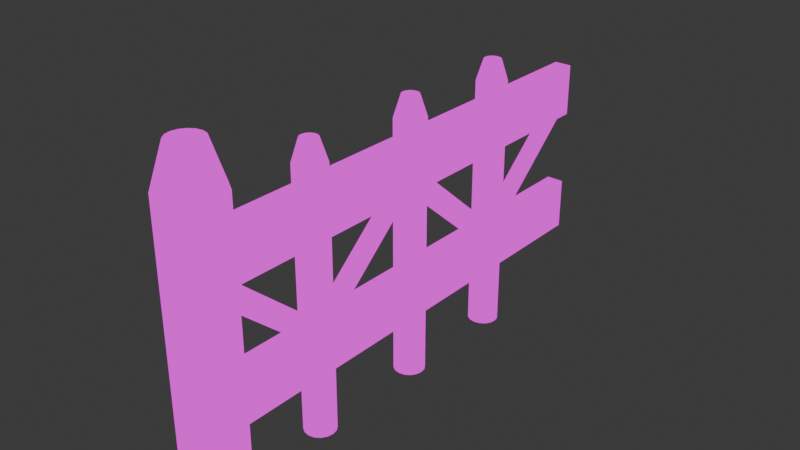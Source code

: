 # Source: Valla.blend  (saved by Blender 4.4.32; exported with 4.5.12 LTS)
import bpy
from mathutils import Matrix  # noqa: F401  (used for matrix-valued properties, if any)

bpy.ops.wm.read_factory_settings(use_empty=True)
scene = bpy.context.scene
scene.name = 'Scene'

# ---- collections
col_collection = bpy.data.collections.new('Collection'); scene.collection.children.link(col_collection)

# ---- images (referenced by path relative to the original .blend; pixels are not part of the script)
import os
ASSET_DIR = os.environ.get("B2B_ASSET_DIR", "")  # directory of the original .blend (textures are referenced by path, not embedded)
HERE = os.path.dirname(os.path.abspath(__file__))  # packed textures are extracted next to this script under _unpacked/

def load_image(name, relpath, width, height, colorspace="sRGB"):
    """Load a texture the original file referenced (path relative to the .blend, or extracted next to this script)."""
    p = next((c for c in (os.path.join(HERE, relpath), os.path.join(ASSET_DIR, relpath)) if relpath and os.path.exists(c)), "")
    if p:
        img = bpy.data.images.load(p, check_existing=True)
        img.name = name
    else:  # same state as the original file: an image datablock whose file is absent (Cycles renders it pink)
        img = bpy.data.images.new(name, width, height)
        img.source = "FILE"
        img.filepath = "//" + (relpath or name)
    img.colorspace_settings.name = colorspace
    return img
img_untitled = load_image('Untitled', 'TexturaVallapng.png', 1024, 1024, 'sRGB')

# ---- materials (node trees are filled in below, after node groups)
mat_material = bpy.data.materials.new('Material')

# ---- node groups
ng_smooth_by_angle = bpy.data.node_groups.new('Smooth by Angle', 'GeometryNodeTree')
_s = ng_smooth_by_angle.interface.new_socket(name='Mesh', in_out='OUTPUT', socket_type='NodeSocketGeometry')
_s = ng_smooth_by_angle.interface.new_socket(name='Mesh', in_out='INPUT', socket_type='NodeSocketGeometry')
_s = ng_smooth_by_angle.interface.new_socket(name='Angle', in_out='INPUT', socket_type='NodeSocketFloat')
_s.subtype = 'ANGLE'
_s.default_value = 0.5236
_s.min_value = 0.0
_s.max_value = 3.142
_s.description = 'Maximum face angle for smooth edges'
_s = ng_smooth_by_angle.interface.new_socket(name='Ignore Sharpness', in_out='INPUT', socket_type='NodeSocketBool')
_s.force_non_field = True
ng_smooth_by_angle.description = 'Set the sharpness of mesh edges based on the angle between the neighboring faces'
ng_smooth_by_angle.is_modifier = True
_N = ng_smooth_by_angle.nodes; _L = ng_smooth_by_angle.links
n0 = _N.new('GeometryNodeSetShadeSmooth'); n0.name = 'Set Shade Smooth'; n0.location = (120, -80)
n0.domain = 'EDGE'
n1 = _N.new('GeometryNodeSetShadeSmooth'); n1.name = 'Set Shade Smooth.001'; n1.location = (300, -80)
n2 = _N.new('NodeGroupOutput'); n2.name = 'Group Output'; n2.location = (480, -80)
n3 = _N.new('GeometryNodeInputMeshEdgeAngle'); n3.name = 'Edge Angle'; n3.location = (-440, -240)
n4 = _N.new('NodeGroupInput'); n4.name = 'Group Input'; n4.location = (-80, -80)
n5 = _N.new('GeometryNodeInputEdgeSmooth'); n5.name = 'Is Edge Smooth'; n5.location = (-260, -120)
n6 = _N.new('GeometryNodeInputShadeSmooth'); n6.name = 'Is Shade Smooth'; n6.location = (-440, -397)
n7 = _N.new('FunctionNodeCompare'); n7.name = 'Compare'; n7.location = (-260, -260)
n7.operation = 'LESS_EQUAL'
n7.inputs[6].default_value = (0.0, 0.0, 0.0, 0.0)
n7.inputs[7].default_value = (0.0, 0.0, 0.0, 0.0)
n8 = _N.new('FunctionNodeBooleanMath'); n8.name = 'Boolean Math.001'; n8.location = (-80, -260)
n9 = _N.new('NodeGroupInput'); n9.name = 'Group Input.001'; n9.location = (-440, -329)
n10 = _N.new('NodeGroupInput'); n10.name = 'Group Input.002'; n10.location = (-259, -189)
n11 = _N.new('FunctionNodeBooleanMath'); n11.name = 'Boolean Math'; n11.location = (-80, -149)
n11.operation = 'OR'
n12 = _N.new('FunctionNodeBooleanMath'); n12.name = 'Boolean Math.002'; n12.location = (-260, -380)
n12.operation = 'OR'
n13 = _N.new('NodeGroupInput'); n13.name = 'Group Input.003'; n13.location = (-440, -460)
_L.new(n3.outputs[0], n7.inputs[0])
_L.new(n1.outputs[0], n2.inputs[0])
_L.new(n9.outputs[1], n7.inputs[1])
_L.new(n7.outputs[0], n8.inputs[0])
_L.new(n4.outputs[0], n0.inputs[0])
_L.new(n0.outputs[0], n1.inputs[0])
_L.new(n8.outputs[0], n0.inputs[2])
_L.new(n10.outputs[2], n11.inputs[1])
_L.new(n5.outputs[0], n11.inputs[0])
_L.new(n11.outputs[0], n0.inputs[1])
_L.new(n13.outputs[2], n12.inputs[1])
_L.new(n6.outputs[0], n12.inputs[0])
_L.new(n12.outputs[0], n8.inputs[1])
n2.is_active_output = True

# ---- material node trees
mat_material.use_nodes = True; mat_material.node_tree.nodes.clear()
_N = mat_material.node_tree.nodes; _L = mat_material.node_tree.links
n0 = _N.new('ShaderNodeOutputMaterial'); n0.name = 'Material Output'; n0.location = (300, 300)
n1 = _N.new('ShaderNodeTexImage'); n1.name = 'Image Texture'; n1.location = (-106, 282)
n1.image = img_untitled
_L.new(n1.outputs[0], n0.inputs[0])
n0.is_active_output = True

# ---- world
world_world = bpy.data.worlds.new('World'); scene.world = world_world
world_world.use_nodes = True; world_world.node_tree.nodes.clear()
_N = world_world.node_tree.nodes; _L = world_world.node_tree.links
n0 = _N.new('ShaderNodeOutputWorld'); n0.name = 'World Output'; n0.location = (300, 300)
n1 = _N.new('ShaderNodeBackground'); n1.name = 'Background'; n1.location = (10, 300)
n1.inputs[0].default_value = (0.05088, 0.05088, 0.05088, 1.0)
_L.new(n1.outputs[0], n0.inputs[0])
n0.is_active_output = True
world_world.color = (0.05088, 0.05088, 0.05088)
world_world.sun_shadow_jitter_overblur = 0.0

# ---- meshes
me_cylinder = bpy.data.meshes.new('Cylinder')
me_cylinder.from_pydata([(-1.352e-08, -0.4636, -0.9289), (-1.352e-08, -0.4636, 0.4561), (0.05571, -0.4747, -0.9289), (0.05571, -0.4747, 0.4561), (0.1029, -0.5063, -0.9289), (0.1029, -0.5063, 0.4561), (0.1345, -0.5535, -0.9289), (0.1345, -0.5535, 0.4561), (0.1456, -0.6092, -0.9289), (0.1456, -0.6092, 0.4561), (0.1345, -0.6649, -0.9289), (0.1345, -0.6649, 0.4561), (0.1029, -0.7121, -0.9289), (0.1029, -0.7121, 0.4561), (0.05571, -0.7437, -0.9289), (0.05571, -0.7437, 0.4561), (-1.352e-08, -0.7548, -0.9289), (-1.352e-08, -0.7548, 0.4561), (-0.05571, -0.7437, -0.9289), (-0.05571, -0.7437, 0.4561), (-0.1029, -0.7121, -0.9289), (-0.1029, -0.7121, 0.4561), (-0.1345, -0.6649, -0.9289), (-0.1345, -0.6649, 0.4561), (-0.1456, -0.6092, -0.9289), (-0.1456, -0.6092, 0.4561), (-0.1345, -0.5535, -0.9289), (-0.1345, -0.5535, 0.4561), (-0.1029, -0.5063, -0.9289), (-0.1029, -0.5063, 0.4561), (-0.05571, -0.4747, -0.9289), (-0.05571, -0.4747, 0.4561), (-8.679e-09, -0.5284, 0.6629), (0.03091, -0.5346, 0.6629), (0.05712, -0.5521, 0.6629), (0.07463, -0.5783, 0.6629), (0.08077, -0.6092, 0.6629), (0.07463, -0.6401, 0.6629), (0.05712, -0.6663, 0.6629), (0.03091, -0.6838, 0.6629), (-8.679e-09, -0.69, 0.6629), (-0.03091, -0.6838, 0.6629), (-0.05712, -0.6663, 0.6629), (-0.07463, -0.6401, 0.6629), (-0.08077, -0.6092, 0.6629), (-0.07463, -0.5783, 0.6629), (-0.05712, -0.5521, 0.6629), (-0.03091, -0.5346, 0.6629), (-8.419e-09, 0.0692, -0.9289), (-8.419e-09, 0.0692, 0.3623), (0.02939, 0.06335, -0.9289), (0.02939, 0.06335, 0.3623), (0.0543, 0.04671, -0.9289), (0.0543, 0.04671, 0.3623), (0.07095, 0.02179, -0.9289), (0.07095, 0.02179, 0.3623), (0.07679, -0.007596, -0.9289), (0.07679, -0.007596, 0.3623), (0.07095, -0.03698, -0.9289), (0.07095, -0.03698, 0.3623), (0.0543, -0.0619, -0.9289), (0.0543, -0.0619, 0.3623), (0.02939, -0.07854, -0.9289), (0.02939, -0.07854, 0.3623), (-8.419e-09, -0.08439, -0.9289), (-8.419e-09, -0.08439, 0.3623), (-0.02939, -0.07854, -0.9289), (-0.02939, -0.07854, 0.3623), (-0.0543, -0.0619, -0.9289), (-0.0543, -0.0619, 0.3623), (-0.07095, -0.03698, -0.9289), (-0.07095, -0.03698, 0.3623), (-0.07679, -0.007596, -0.9289), (-0.07679, -0.007596, 0.3623), (-0.07095, 0.02179, -0.9289), (-0.07095, 0.02179, 0.3623), (-0.0543, 0.04671, -0.9289), (-0.0543, 0.04671, 0.3623), (-0.02939, 0.06335, -0.9289), (-0.02939, 0.06335, 0.3623), (-5.868e-09, 0.03501, 0.4714), (0.01631, 0.03177, 0.4714), (0.03013, 0.02253, 0.4714), (0.03937, 0.00871, 0.4714), (0.04261, -0.007596, 0.4714), (0.03937, -0.0239, 0.4714), (0.03013, -0.03773, 0.4714), (0.01631, -0.04696, 0.4714), (-5.868e-09, -0.05021, 0.4714), (-0.01631, -0.04696, 0.4714), (-0.03013, -0.03773, 0.4714), (-0.03937, -0.0239, 0.4714), (-0.04261, -0.007596, 0.4714), (-0.03937, 0.00871, 0.4714), (-0.03013, 0.02253, 0.4714), (-0.01631, 0.03177, 0.4714), (-8.419e-09, 0.6936, -0.9289), (-8.419e-09, 0.6936, 0.3623), (0.02939, 0.6877, -0.9289), (0.02939, 0.6877, 0.3623), (0.0543, 0.6711, -0.9289), (0.0543, 0.6711, 0.3623), (0.07095, 0.6462, -0.9289), (0.07095, 0.6462, 0.3623), (0.07679, 0.6168, -0.9289), (0.07679, 0.6168, 0.3623), (0.07095, 0.5874, -0.9289), (0.07095, 0.5874, 0.3623), (0.0543, 0.5625, -0.9289), (0.0543, 0.5625, 0.3623), (0.02939, 0.5458, -0.9289), (0.02939, 0.5458, 0.3623), (-8.419e-09, 0.54, -0.9289), (-8.419e-09, 0.54, 0.3623), (-0.02939, 0.5458, -0.9289), (-0.02939, 0.5458, 0.3623), (-0.0543, 0.5625, -0.9289), (-0.0543, 0.5625, 0.3623), (-0.07095, 0.5874, -0.9289), (-0.07095, 0.5874, 0.3623), (-0.07679, 0.6168, -0.9289), (-0.07679, 0.6168, 0.3623), (-0.07095, 0.6462, -0.9289), (-0.07095, 0.6462, 0.3623), (-0.0543, 0.6711, -0.9289), (-0.0543, 0.6711, 0.3623), (-0.02939, 0.6877, -0.9289), (-0.02939, 0.6877, 0.3623), (-5.868e-09, 0.6594, 0.4714), (0.01631, 0.6562, 0.4714), (0.03013, 0.6469, 0.4714), (0.03937, 0.6331, 0.4714), (0.04261, 0.6168, 0.4714), (0.03937, 0.6005, 0.4714), (0.03013, 0.5867, 0.4714), (0.01631, 0.5774, 0.4714), (-5.868e-09, 0.5742, 0.4714), (-0.01631, 0.5774, 0.4714), (-0.03013, 0.5867, 0.4714), (-0.03937, 0.6005, 0.4714), (-0.04261, 0.6168, 0.4714), (-0.03937, 0.6331, 0.4714), (-0.03013, 0.6469, 0.4714), (-0.01631, 0.6562, 0.4714), (-8.419e-09, 1.296, -0.9289), (-8.419e-09, 1.296, 0.3623), (0.02939, 1.291, -0.9289), (0.02939, 1.291, 0.3623), (0.0543, 1.274, -0.9289), (0.0543, 1.274, 0.3623), (0.07095, 1.249, -0.9289), (0.07095, 1.249, 0.3623), (0.07679, 1.22, -0.9289), (0.07679, 1.22, 0.3623), (0.07095, 1.19, -0.9289), (0.07095, 1.19, 0.3623), (0.0543, 1.165, -0.9289), (0.0543, 1.165, 0.3623), (0.02939, 1.149, -0.9289), (0.02939, 1.149, 0.3623), (-8.419e-09, 1.143, -0.9289), (-8.419e-09, 1.143, 0.3623), (-0.02939, 1.149, -0.9289), (-0.02939, 1.149, 0.3623), (-0.0543, 1.165, -0.9289), (-0.0543, 1.165, 0.3623), (-0.07095, 1.19, -0.9289), (-0.07095, 1.19, 0.3623), (-0.07679, 1.22, -0.9289), (-0.07679, 1.22, 0.3623), (-0.07095, 1.249, -0.9289), (-0.07095, 1.249, 0.3623), (-0.0543, 1.274, -0.9289), (-0.0543, 1.274, 0.3623), (-0.02939, 1.291, -0.9289), (-0.02939, 1.291, 0.3623), (-5.868e-09, 1.262, 0.4714), (0.01631, 1.259, 0.4714), (0.03013, 1.25, 0.4714), (0.03937, 1.236, 0.4714), (0.04261, 1.22, 0.4714), (0.03937, 1.203, 0.4714), (0.03013, 1.189, 0.4714), (0.01631, 1.18, 0.4714), (-5.868e-09, 1.177, 0.4714), (-0.01631, 1.18, 0.4714), (-0.03013, 1.189, 0.4714), (-0.03937, 1.203, 0.4714), (-0.04261, 1.22, 0.4714), (-0.03937, 1.236, 0.4714), (-0.03013, 1.25, 0.4714), (-0.01631, 1.259, 0.4714), (-0.0438, -0.5997, -0.6294), (-0.0438, -0.5997, -0.3656), (-0.0438, 1.848, -0.6294), (-0.0438, 1.848, -0.3656), (0.0438, -0.5997, -0.6294), (0.0438, -0.5997, -0.3656), (0.0438, 1.848, -0.6294), (0.0438, 1.848, -0.3656), (-0.0438, -0.5997, 0.01783), (-0.0438, -0.5997, 0.2815), (-0.0438, 1.848, 0.01783), (-0.0438, 1.848, 0.2815), (0.0438, -0.5997, 0.01783), (0.0438, -0.5997, 0.2815), (0.0438, 1.848, 0.01783), (0.0438, 1.848, 0.2815), (-0.01774, -0.613, 0.0218), (-0.01774, -0.5428, 0.1023), (-0.01774, -0.06332, -0.4576), (-0.01774, 0.006874, -0.3771), (0.01774, -0.613, 0.0218), (0.01774, -0.5428, 0.1023), (0.01774, -0.06332, -0.4576), (0.01774, 0.006874, -0.3771), (0.01774, 0.6028, 0.02722), (0.01774, 0.5326, 0.1077), (0.01774, 0.05316, -0.4522), (0.01774, -0.01703, -0.3717), (-0.01774, 0.6028, 0.02722), (-0.01774, 0.5326, 0.1077), (-0.01774, 0.05316, -0.4522), (-0.01774, -0.01703, -0.3717), (-0.01774, 0.5952, 0.0218), (-0.01774, 0.6654, 0.1023), (-0.01774, 1.145, -0.4576), (-0.01774, 1.215, -0.3771), (0.01774, 0.5952, 0.0218), (0.01774, 0.6654, 0.1023), (0.01774, 1.145, -0.4576), (0.01774, 1.215, -0.3771), (0.01774, 1.83, 0.02722), (0.01774, 1.76, 0.1077), (0.01774, 1.28, -0.4522), (0.01774, 1.21, -0.3717), (-0.01774, 1.83, 0.02722), (-0.01774, 1.76, 0.1077), (-0.01774, 1.28, -0.4522), (-0.01774, 1.21, -0.3717)], [], [(0, 1, 3, 2), (2, 3, 5, 4), (4, 5, 7, 6), (6, 7, 9, 8), (8, 9, 11, 10), (10, 11, 13, 12), (12, 13, 15, 14), (14, 15, 17, 16), (16, 17, 19, 18), (18, 19, 21, 20), (20, 21, 23, 22), (22, 23, 25, 24), (24, 25, 27, 26), (26, 27, 29, 28), (3, 1, 32, 33), (28, 29, 31, 30), (30, 31, 1, 0), (0, 2, 4, 6, 8, 10, 12, 14, 16, 18, 20, 22, 24, 26, 28, 30), (33, 32, 47, 46, 45, 44, 43, 42, 41, 40, 39, 38, 37, 36, 35, 34), (27, 25, 44, 45), (13, 11, 37, 38), (23, 21, 42, 43), (1, 31, 47, 32), (9, 7, 35, 36), (19, 17, 40, 41), (29, 27, 45, 46), (5, 3, 33, 34), (15, 13, 38, 39), (25, 23, 43, 44), (11, 9, 36, 37), (21, 19, 41, 42), (31, 29, 46, 47), (7, 5, 34, 35), (17, 15, 39, 40), (48, 49, 51, 50), (50, 51, 53, 52), (52, 53, 55, 54), (54, 55, 57, 56), (56, 57, 59, 58), (58, 59, 61, 60), (60, 61, 63, 62), (62, 63, 65, 64), (64, 65, 67, 66), (66, 67, 69, 68), (68, 69, 71, 70), (70, 71, 73, 72), (72, 73, 75, 74), (74, 75, 77, 76), (51, 49, 80, 81), (76, 77, 79, 78), (78, 79, 49, 48), (48, 50, 52, 54, 56, 58, 60, 62, 64, 66, 68, 70, 72, 74, 76, 78), (81, 80, 95, 94, 93, 92, 91, 90, 89, 88, 87, 86, 85, 84, 83, 82), (75, 73, 92, 93), (61, 59, 85, 86), (71, 69, 90, 91), (49, 79, 95, 80), (57, 55, 83, 84), (67, 65, 88, 89), (77, 75, 93, 94), (53, 51, 81, 82), (63, 61, 86, 87), (73, 71, 91, 92), (59, 57, 84, 85), (69, 67, 89, 90), (79, 77, 94, 95), (55, 53, 82, 83), (65, 63, 87, 88), (96, 97, 99, 98), (98, 99, 101, 100), (100, 101, 103, 102), (102, 103, 105, 104), (104, 105, 107, 106), (106, 107, 109, 108), (108, 109, 111, 110), (110, 111, 113, 112), (112, 113, 115, 114), (114, 115, 117, 116), (116, 117, 119, 118), (118, 119, 121, 120), (120, 121, 123, 122), (122, 123, 125, 124), (99, 97, 128, 129), (124, 125, 127, 126), (126, 127, 97, 96), (96, 98, 100, 102, 104, 106, 108, 110, 112, 114, 116, 118, 120, 122, 124, 126), (129, 128, 143, 142, 141, 140, 139, 138, 137, 136, 135, 134, 133, 132, 131, 130), (123, 121, 140, 141), (109, 107, 133, 134), (119, 117, 138, 139), (97, 127, 143, 128), (105, 103, 131, 132), (115, 113, 136, 137), (125, 123, 141, 142), (101, 99, 129, 130), (111, 109, 134, 135), (121, 119, 139, 140), (107, 105, 132, 133), (117, 115, 137, 138), (127, 125, 142, 143), (103, 101, 130, 131), (113, 111, 135, 136), (144, 145, 147, 146), (146, 147, 149, 148), (148, 149, 151, 150), (150, 151, 153, 152), (152, 153, 155, 154), (154, 155, 157, 156), (156, 157, 159, 158), (158, 159, 161, 160), (160, 161, 163, 162), (162, 163, 165, 164), (164, 165, 167, 166), (166, 167, 169, 168), (168, 169, 171, 170), (170, 171, 173, 172), (147, 145, 176, 177), (172, 173, 175, 174), (174, 175, 145, 144), (144, 146, 148, 150, 152, 154, 156, 158, 160, 162, 164, 166, 168, 170, 172, 174), (177, 176, 191, 190, 189, 188, 187, 186, 185, 184, 183, 182, 181, 180, 179, 178), (171, 169, 188, 189), (157, 155, 181, 182), (167, 165, 186, 187), (145, 175, 191, 176), (153, 151, 179, 180), (163, 161, 184, 185), (173, 171, 189, 190), (149, 147, 177, 178), (159, 157, 182, 183), (169, 167, 187, 188), (155, 153, 180, 181), (165, 163, 185, 186), (175, 173, 190, 191), (151, 149, 178, 179), (161, 159, 183, 184), (192, 193, 195, 194), (194, 195, 199, 198), (198, 199, 197, 196), (196, 197, 193, 192), (194, 198, 196, 192), (199, 195, 193, 197), (200, 201, 203, 202), (202, 203, 207, 206), (206, 207, 205, 204), (204, 205, 201, 200), (202, 206, 204, 200), (207, 203, 201, 205), (208, 209, 211, 210), (210, 211, 215, 214), (214, 215, 213, 212), (212, 213, 209, 208), (210, 214, 212, 208), (215, 211, 209, 213), (216, 217, 219, 218), (218, 219, 223, 222), (222, 223, 221, 220), (220, 221, 217, 216), (218, 222, 220, 216), (223, 219, 217, 221), (224, 225, 227, 226), (226, 227, 231, 230), (230, 231, 229, 228), (228, 229, 225, 224), (226, 230, 228, 224), (231, 227, 225, 229), (232, 233, 235, 234), (234, 235, 239, 238), (238, 239, 237, 236), (236, 237, 233, 232), (234, 238, 236, 232), (239, 235, 233, 237)])
me_cylinder.polygons.foreach_set('use_smooth', [1, 1, 1, 1, 1, 1, 1, 1, 1, 1, 1, 1, 1, 1, 1, 1, 1, 1, 1, 1, 1, 1, 1, 1, 1, 1, 1, 1, 1, 1, 1, 1, 1, 1, 1, 1, 1, 1, 1, 1, 1, 1, 1, 1, 1, 1, 1, 1, 1, 1, 1, 1, 1, 1, 1, 1, 1, 1, 1, 1, 1, 1, 1, 1, 1, 1, 1, 1, 1, 1, 1, 1, 1, 1, 1, 1, 1, 1, 1, 1, 1, 1, 1, 1, 1, 1, 1, 1, 1, 1, 1, 1, 1, 1, 1, 1, 1, 1, 1, 1, 1, 1, 1, 1, 1, 1, 1, 1, 1, 1, 1, 1, 1, 1, 1, 1, 1, 1, 1, 1, 1, 1, 1, 1, 1, 1, 1, 1, 1, 1, 1, 1, 1, 1, 1, 1, 0, 0, 0, 0, 0, 0, 0, 0, 0, 0, 0, 0, 0, 0, 0, 0, 0, 0, 0, 0, 0, 0, 0, 0, 0, 0, 0, 0, 0, 0, 0, 0, 0, 0, 0, 0])
_uv = me_cylinder.uv_layers.new(name='UVMap')
_uv.uv.foreach_set('vector', [0.6261, 0.495, 0.6261, 0.0722, 0.6432, 0.07174, 0.6432, 0.4946, 0.6432, 0.4946, 0.6432, 0.07174, 0.6578, 0.07044, 0.6578, 0.4933, 0.3717, 0.4944, 0.3717, 0.07028, 0.3862, 0.07134, 0.3862, 0.4955, 0.3862, 0.4955, 0.3862, 0.07134, 0.4034, 0.07172, 0.4034, 0.4958, 0.4034, 0.4958, 0.4034, 0.07172, 0.4205, 0.07134, 0.4205, 0.4955, 0.4205, 0.4955, 0.4205, 0.07134, 0.4351, 0.07028, 0.4351, 0.4944, 0.5201, 0.4933, 0.5201, 0.07044, 0.5347, 0.07174, 0.5347, 0.4946, 0.5347, 0.4946, 0.5347, 0.07174, 0.5518, 0.0722, 0.5518, 0.495, 0.5518, 0.495, 0.5518, 0.0722, 0.569, 0.07174, 0.569, 0.4946, 0.569, 0.4946, 0.569, 0.07174, 0.5836, 0.07044, 0.5836, 0.4933, 0.4459, 0.4944, 0.4459, 0.07028, 0.4604, 0.07134, 0.4604, 0.4955, 0.4604, 0.4955, 0.4604, 0.07134, 0.4776, 0.07172, 0.4776, 0.4958, 0.4776, 0.4958, 0.4776, 0.07172, 0.4948, 0.07134, 0.4948, 0.4955, 0.4948, 0.4955, 0.4948, 0.07134, 0.5093, 0.07028, 0.5093, 0.4944, 0.6432, 0.07174, 0.6261, 0.0722, 0.6261, 0.006382, 0.6356, 0.006127, 0.5944, 0.4933, 0.5944, 0.07044, 0.6089, 0.07174, 0.6089, 0.4946, 0.6089, 0.4946, 0.6089, 0.07174, 0.6261, 0.0722, 0.6261, 0.495, 0.1865, 0.8392, 0.1798, 0.823, 0.1798, 0.8055, 0.1865, 0.7894, 0.1989, 0.777, 0.215, 0.7703, 0.2325, 0.7703, 0.2487, 0.777, 0.2611, 0.7894, 0.2678, 0.8055, 0.2678, 0.823, 0.2611, 0.8392, 0.2487, 0.8516, 0.2325, 0.8583, 0.215, 0.8583, 0.1989, 0.8516, 0.7661, 0.8154, 0.7593, 0.8085, 0.7555, 0.7995, 0.7555, 0.7898, 0.7593, 0.7809, 0.7661, 0.774, 0.7751, 0.7703, 0.7848, 0.7703, 0.7938, 0.774, 0.8006, 0.7809, 0.8043, 0.7898, 0.8043, 0.7995, 0.8006, 0.8085, 0.7938, 0.8154, 0.7848, 0.8191, 0.7751, 0.8191, 0.4948, 0.07134, 0.4776, 0.07172, 0.4776, 0.006201, 0.4871, 0.005993, 0.4351, 0.07028, 0.4205, 0.07134, 0.4129, 0.005993, 0.421, 0.005403, 0.4604, 0.07134, 0.4459, 0.07028, 0.46, 0.005403, 0.4681, 0.005993, 0.6261, 0.0722, 0.6089, 0.07174, 0.6165, 0.006127, 0.6261, 0.006382, 0.4034, 0.07172, 0.3862, 0.07134, 0.3939, 0.005993, 0.4034, 0.006201, 0.569, 0.07174, 0.5518, 0.0722, 0.5518, 0.006382, 0.5614, 0.006127, 0.5093, 0.07028, 0.4948, 0.07134, 0.4871, 0.005993, 0.4952, 0.005403, 0.6578, 0.07044, 0.6432, 0.07174, 0.6356, 0.006127, 0.6437, 0.005403, 0.5347, 0.07174, 0.5201, 0.07044, 0.5342, 0.005403, 0.5423, 0.006127, 0.4776, 0.07172, 0.4604, 0.07134, 0.4681, 0.005993, 0.4776, 0.006201, 0.4205, 0.07134, 0.4034, 0.07172, 0.4034, 0.006201, 0.4129, 0.005993, 0.5836, 0.07044, 0.569, 0.07174, 0.5614, 0.006127, 0.5694, 0.005403, 0.6089, 0.07174, 0.5944, 0.07044, 0.6085, 0.005403, 0.6165, 0.006127, 0.3862, 0.07134, 0.3717, 0.07028, 0.3858, 0.005403, 0.3939, 0.005993, 0.5518, 0.0722, 0.5347, 0.07174, 0.5423, 0.006127, 0.5518, 0.006382, 0.925, 0.4348, 0.925, 0.04064, 0.9341, 0.0404, 0.9341, 0.4346, 0.9341, 0.4346, 0.9341, 0.0404, 0.9418, 0.03971, 0.9418, 0.4339, 0.5644, 0.9355, 0.5644, 0.5401, 0.5721, 0.5406, 0.5721, 0.936, 0.5721, 0.936, 0.5721, 0.5406, 0.5811, 0.5408, 0.5811, 0.9362, 0.5811, 0.9362, 0.5811, 0.5408, 0.5902, 0.5406, 0.5902, 0.936, 0.5902, 0.936, 0.5902, 0.5406, 0.5979, 0.5401, 0.5979, 0.9355, 0.6087, 0.9343, 0.6087, 0.5401, 0.6163, 0.5408, 0.6163, 0.935, 0.6163, 0.935, 0.6163, 0.5408, 0.6254, 0.5411, 0.6254, 0.9353, 0.6254, 0.9353, 0.6254, 0.5411, 0.6344, 0.5408, 0.6344, 0.935, 0.6344, 0.935, 0.6344, 0.5408, 0.6421, 0.5401, 0.6421, 0.9343, 0.8198, 0.435, 0.8198, 0.03963, 0.8274, 0.04019, 0.8274, 0.4356, 0.8274, 0.4356, 0.8274, 0.04019, 0.8365, 0.04039, 0.8365, 0.4358, 0.8365, 0.4358, 0.8365, 0.04039, 0.8456, 0.04019, 0.8456, 0.4356, 0.8456, 0.4356, 0.8456, 0.04019, 0.8532, 0.03963, 0.8532, 0.435, 0.9341, 0.0404, 0.925, 0.04064, 0.925, 0.005919, 0.9301, 0.005785, 0.9083, 0.4339, 0.9083, 0.03971, 0.916, 0.0404, 0.916, 0.4346, 0.916, 0.4346, 0.916, 0.0404, 0.925, 0.04064, 0.925, 0.4348, 0.8626, 0.9241, 0.8561, 0.9307, 0.8476, 0.9342, 0.8384, 0.9342, 0.8298, 0.9307, 0.8233, 0.9241, 0.8198, 0.9156, 0.8198, 0.9064, 0.8233, 0.8979, 0.8298, 0.8913, 0.8384, 0.8878, 0.8476, 0.8878, 0.8561, 0.8913, 0.8626, 0.8979, 0.8662, 0.9064, 0.8662, 0.9156, 0.4262, 0.9726, 0.4215, 0.9707, 0.4179, 0.9671, 0.4159, 0.9623, 0.4159, 0.9572, 0.4179, 0.9525, 0.4215, 0.9488, 0.4262, 0.9469, 0.4314, 0.9469, 0.4361, 0.9488, 0.4397, 0.9525, 0.4417, 0.9572, 0.4417, 0.9623, 0.4397, 0.9671, 0.4361, 0.9707, 0.4314, 0.9726, 0.8456, 0.04019, 0.8365, 0.04039, 0.8365, 0.005824, 0.8415, 0.005714, 0.5979, 0.5401, 0.5902, 0.5406, 0.5861, 0.5061, 0.5904, 0.5058, 0.8274, 0.04019, 0.8198, 0.03963, 0.8272, 0.005403, 0.8315, 0.005714, 0.925, 0.04064, 0.916, 0.0404, 0.92, 0.005785, 0.925, 0.005919, 0.5811, 0.5408, 0.5721, 0.5406, 0.5761, 0.5061, 0.5811, 0.5063, 0.6344, 0.5408, 0.6254, 0.5411, 0.6254, 0.5063, 0.6304, 0.5062, 0.8532, 0.03963, 0.8456, 0.04019, 0.8415, 0.005714, 0.8458, 0.005403, 0.9418, 0.03971, 0.9341, 0.0404, 0.9301, 0.005785, 0.9343, 0.005403, 0.6163, 0.5408, 0.6087, 0.5401, 0.6161, 0.5058, 0.6204, 0.5062, 0.8365, 0.04039, 0.8274, 0.04019, 0.8315, 0.005714, 0.8365, 0.005824, 0.5902, 0.5406, 0.5811, 0.5408, 0.5811, 0.5063, 0.5861, 0.5061, 0.6421, 0.5401, 0.6344, 0.5408, 0.6304, 0.5062, 0.6347, 0.5058, 0.916, 0.0404, 0.9083, 0.03971, 0.9158, 0.005403, 0.92, 0.005785, 0.5721, 0.5406, 0.5644, 0.5401, 0.5718, 0.5058, 0.5761, 0.5061, 0.6254, 0.5411, 0.6163, 0.5408, 0.6204, 0.5062, 0.6254, 0.5063, 0.925, 0.876, 0.925, 0.4818, 0.9341, 0.4816, 0.9341, 0.8758, 0.9341, 0.8758, 0.9341, 0.4816, 0.9418, 0.4809, 0.9418, 0.8751, 0.8198, 0.8762, 0.8198, 0.4808, 0.8274, 0.4814, 0.8274, 0.8768, 0.8274, 0.8768, 0.8274, 0.4814, 0.8365, 0.4816, 0.8365, 0.877, 0.8365, 0.877, 0.8365, 0.4816, 0.8456, 0.4814, 0.8456, 0.8768, 0.8456, 0.8768, 0.8456, 0.4814, 0.8532, 0.4808, 0.8532, 0.8762, 0.3717, 0.9352, 0.3717, 0.541, 0.3793, 0.5416, 0.3793, 0.9358, 0.3793, 0.9358, 0.3793, 0.5416, 0.3884, 0.5419, 0.3884, 0.9361, 0.3884, 0.9361, 0.3884, 0.5419, 0.3974, 0.5416, 0.3974, 0.9358, 0.3974, 0.9358, 0.3974, 0.5416, 0.4051, 0.541, 0.4051, 0.9352, 0.864, 0.435, 0.864, 0.03963, 0.8717, 0.04019, 0.8717, 0.4356, 0.8717, 0.4356, 0.8717, 0.04019, 0.8808, 0.04039, 0.8808, 0.4358, 0.8808, 0.4358, 0.8808, 0.04039, 0.8898, 0.04019, 0.8898, 0.4356, 0.8898, 0.4356, 0.8898, 0.04019, 0.8975, 0.03963, 0.8975, 0.435, 0.9341, 0.4816, 0.925, 0.4818, 0.925, 0.4471, 0.9301, 0.447, 0.9083, 0.8751, 0.9083, 0.4809, 0.916, 0.4816, 0.916, 0.8758, 0.916, 0.8758, 0.916, 0.4816, 0.925, 0.4818, 0.925, 0.876, 0.8233, 0.9814, 0.8198, 0.9728, 0.8198, 0.9636, 0.8233, 0.9551, 0.8298, 0.9485, 0.8384, 0.945, 0.8476, 0.945, 0.8561, 0.9485, 0.8626, 0.9551, 0.8662, 0.9636, 0.8662, 0.9728, 0.8626, 0.9814, 0.8561, 0.9879, 0.8476, 0.9914, 0.8384, 0.9914, 0.8298, 0.9879, 0.3871, 0.9726, 0.382, 0.9726, 0.3772, 0.9707, 0.3736, 0.9671, 0.3717, 0.9623, 0.3717, 0.9572, 0.3736, 0.9525, 0.3772, 0.9488, 0.382, 0.9469, 0.3871, 0.9469, 0.3918, 0.9488, 0.3955, 0.9525, 0.3974, 0.9572, 0.3974, 0.9623, 0.3955, 0.9671, 0.3918, 0.9707, 0.8898, 0.04019, 0.8808, 0.04039, 0.8808, 0.005824, 0.8858, 0.005714, 0.8532, 0.4808, 0.8456, 0.4814, 0.8415, 0.4469, 0.8458, 0.4466, 0.8717, 0.04019, 0.864, 0.03963, 0.8715, 0.005403, 0.8757, 0.005714, 0.925, 0.4818, 0.916, 0.4816, 0.92, 0.447, 0.925, 0.4471, 0.8365, 0.4816, 0.8274, 0.4814, 0.8315, 0.4469, 0.8365, 0.447, 0.3974, 0.5416, 0.3884, 0.5419, 0.3884, 0.5072, 0.3934, 0.507, 0.8975, 0.03963, 0.8898, 0.04019, 0.8858, 0.005714, 0.8901, 0.005403, 0.9418, 0.4809, 0.9341, 0.4816, 0.9301, 0.447, 0.9343, 0.4466, 0.3793, 0.5416, 0.3717, 0.541, 0.3791, 0.5066, 0.3834, 0.507, 0.8808, 0.04039, 0.8717, 0.04019, 0.8757, 0.005714, 0.8808, 0.005824, 0.8456, 0.4814, 0.8365, 0.4816, 0.8365, 0.447, 0.8415, 0.4469, 0.4051, 0.541, 0.3974, 0.5416, 0.3934, 0.507, 0.3977, 0.5066, 0.916, 0.4816, 0.9083, 0.4809, 0.9158, 0.4466, 0.92, 0.447, 0.8274, 0.4814, 0.8198, 0.4808, 0.8272, 0.4466, 0.8315, 0.4469, 0.3884, 0.5419, 0.3793, 0.5416, 0.3834, 0.507, 0.3884, 0.5072, 0.4769, 0.9361, 0.4769, 0.5419, 0.486, 0.5416, 0.486, 0.9358, 0.486, 0.9358, 0.486, 0.5416, 0.4937, 0.541, 0.4937, 0.9352, 0.864, 0.8762, 0.864, 0.4808, 0.8717, 0.4814, 0.8717, 0.8768, 0.8717, 0.8768, 0.8717, 0.4814, 0.8808, 0.4816, 0.8808, 0.877, 0.8808, 0.877, 0.8808, 0.4816, 0.8898, 0.4814, 0.8898, 0.8768, 0.8898, 0.8768, 0.8898, 0.4814, 0.8975, 0.4808, 0.8975, 0.8762, 0.4159, 0.9352, 0.4159, 0.541, 0.4236, 0.5416, 0.4236, 0.9358, 0.4236, 0.9358, 0.4236, 0.5416, 0.4327, 0.5419, 0.4327, 0.9361, 0.4327, 0.9361, 0.4327, 0.5419, 0.4417, 0.5416, 0.4417, 0.9358, 0.4417, 0.9358, 0.4417, 0.5416, 0.4494, 0.541, 0.4494, 0.9352, 0.5201, 0.9355, 0.5201, 0.5401, 0.5278, 0.5406, 0.5278, 0.936, 0.5278, 0.936, 0.5278, 0.5406, 0.5369, 0.5408, 0.5369, 0.9362, 0.5369, 0.9362, 0.5369, 0.5408, 0.5459, 0.5406, 0.5459, 0.936, 0.5459, 0.936, 0.5459, 0.5406, 0.5536, 0.5401, 0.5536, 0.9355, 0.486, 0.5416, 0.4769, 0.5419, 0.4769, 0.5072, 0.4819, 0.507, 0.4602, 0.9352, 0.4602, 0.541, 0.4679, 0.5416, 0.4679, 0.9358, 0.4679, 0.9358, 0.4679, 0.5416, 0.4769, 0.5419, 0.4769, 0.9361, 0.7919, 0.9641, 0.7834, 0.9676, 0.7741, 0.9676, 0.7656, 0.9641, 0.7591, 0.9576, 0.7555, 0.949, 0.7555, 0.9398, 0.7591, 0.9313, 0.7656, 0.9248, 0.7741, 0.9212, 0.7834, 0.9212, 0.7919, 0.9248, 0.7984, 0.9313, 0.8019, 0.9398, 0.8019, 0.949, 0.7984, 0.9576, 0.6106, 0.9662, 0.6087, 0.9615, 0.6087, 0.9564, 0.6106, 0.9517, 0.6142, 0.948, 0.619, 0.9461, 0.6241, 0.9461, 0.6288, 0.948, 0.6324, 0.9517, 0.6344, 0.9564, 0.6344, 0.9615, 0.6324, 0.9662, 0.6288, 0.9699, 0.6241, 0.9718, 0.619, 0.9718, 0.6142, 0.9699, 0.5459, 0.5406, 0.5369, 0.5408, 0.5369, 0.5063, 0.5419, 0.5061, 0.8975, 0.4808, 0.8898, 0.4814, 0.8858, 0.4469, 0.8901, 0.4466, 0.5278, 0.5406, 0.5201, 0.5401, 0.5276, 0.5058, 0.5318, 0.5061, 0.4769, 0.5419, 0.4679, 0.5416, 0.4719, 0.507, 0.4769, 0.5072, 0.8808, 0.4816, 0.8717, 0.4814, 0.8757, 0.4469, 0.8808, 0.447, 0.4417, 0.5416, 0.4327, 0.5419, 0.4327, 0.5072, 0.4377, 0.507, 0.5536, 0.5401, 0.5459, 0.5406, 0.5419, 0.5061, 0.5461, 0.5058, 0.4937, 0.541, 0.486, 0.5416, 0.4819, 0.507, 0.4862, 0.5066, 0.4236, 0.5416, 0.4159, 0.541, 0.4234, 0.5066, 0.4276, 0.507, 0.5369, 0.5408, 0.5278, 0.5406, 0.5318, 0.5061, 0.5369, 0.5063, 0.8898, 0.4814, 0.8808, 0.4816, 0.8808, 0.447, 0.8858, 0.4469, 0.4494, 0.541, 0.4417, 0.5416, 0.4377, 0.507, 0.4419, 0.5066, 0.4679, 0.5416, 0.4602, 0.541, 0.4676, 0.5066, 0.4719, 0.507, 0.8717, 0.4814, 0.864, 0.4808, 0.8715, 0.4466, 0.8757, 0.4469, 0.4327, 0.5419, 0.4236, 0.5416, 0.4276, 0.507, 0.4327, 0.5072, 0.08616, 0.7595, 0.005403, 0.7595, 0.005403, 0.005403, 0.08616, 0.005403, 0.7555, 0.9104, 0.7555, 0.8299, 0.7825, 0.8299, 0.7825, 0.9104, 0.1777, 0.7595, 0.09697, 0.7595, 0.09697, 0.005403, 0.1777, 0.005403, 0.1798, 0.9496, 0.1798, 0.8691, 0.2068, 0.8691, 0.2068, 0.9496, 0.6956, 0.7595, 0.6686, 0.7595, 0.6686, 0.005403, 0.6956, 0.005403, 0.7334, 0.7595, 0.7064, 0.7595, 0.7064, 0.005403, 0.7334, 0.005403, 0.2693, 0.7595, 0.1885, 0.7595, 0.1885, 0.005403, 0.2693, 0.005403, 0.2176, 0.9496, 0.2176, 0.8691, 0.2446, 0.8691, 0.2446, 0.9496, 0.3609, 0.7595, 0.2801, 0.7595, 0.2801, 0.005403, 0.3609, 0.005403, 0.9083, 0.9673, 0.9083, 0.8868, 0.9353, 0.8868, 0.9353, 0.9673, 0.7712, 0.7595, 0.7442, 0.7595, 0.7442, 0.005403, 0.7712, 0.005403, 0.809, 0.7595, 0.782, 0.7595, 0.782, 0.005403, 0.809, 0.005403, 0.005403, 0.7703, 0.03819, 0.7705, 0.03819, 0.9946, 0.005403, 0.9944, 0.2568, 0.929, 0.2568, 0.9073, 0.2678, 0.9073, 0.2678, 0.929, 0.169, 0.9944, 0.1362, 0.9946, 0.1362, 0.7705, 0.169, 0.7703, 0.877, 0.9153, 0.877, 0.8878, 0.8879, 0.8878, 0.8879, 0.9153, 0.3609, 0.9396, 0.3499, 0.9396, 0.3499, 0.7703, 0.3609, 0.7703, 0.333, 0.9396, 0.322, 0.9396, 0.322, 0.7703, 0.333, 0.7703, 0.9526, 0.4756, 0.9854, 0.4758, 0.9854, 0.7, 0.9526, 0.6998, 0.9526, 0.9676, 0.9526, 0.9459, 0.9635, 0.9459, 0.9635, 0.9676, 0.08179, 0.9944, 0.049, 0.9946, 0.049, 0.7705, 0.08179, 0.7703, 0.7933, 0.8957, 0.7933, 0.8682, 0.8043, 0.8682, 0.8043, 0.8957, 0.6686, 0.7703, 0.6795, 0.7703, 0.6795, 0.9396, 0.6686, 0.9396, 0.6903, 0.7703, 0.7013, 0.7703, 0.7013, 0.9396, 0.6903, 0.9396, 0.9526, 0.7108, 0.9854, 0.711, 0.9854, 0.9351, 0.9526, 0.9349, 0.877, 0.9477, 0.877, 0.9261, 0.8879, 0.9261, 0.8879, 0.9477, 0.1254, 0.9944, 0.09259, 0.9946, 0.09259, 0.7705, 0.1254, 0.7703, 0.2568, 0.8965, 0.2568, 0.8691, 0.2678, 0.8691, 0.2678, 0.8965, 0.723, 0.9396, 0.7121, 0.9396, 0.7121, 0.7703, 0.723, 0.7703, 0.2895, 0.9396, 0.2786, 0.9396, 0.2786, 0.7703, 0.2895, 0.7703, 0.9526, 0.005403, 0.9854, 0.005599, 0.9854, 0.2297, 0.9526, 0.2295, 0.2568, 0.9615, 0.2568, 0.9398, 0.2678, 0.9398, 0.2678, 0.9615, 0.9854, 0.4646, 0.9526, 0.4648, 0.9526, 0.2407, 0.9854, 0.2405, 0.7933, 0.8574, 0.7933, 0.8299, 0.8043, 0.8299, 0.8043, 0.8574, 0.3003, 0.7703, 0.3112, 0.7703, 0.3112, 0.9396, 0.3003, 0.9396, 0.7338, 0.7703, 0.7447, 0.7703, 0.7447, 0.9396, 0.7338, 0.9396])
me_cylinder.materials.append(mat_material)
me_cylinder.update()

# ---- objects
ob_cylinder = bpy.data.objects.new('Cylinder', me_cylinder)

# ---- transforms, parenting, visibility, modifiers, constraints
ob_cylinder.location = (1.616e-08, -4.282, 0.9381)
_m = ob_cylinder.modifiers.new('Smooth by Angle', 'NODES')
_m.node_group = ng_smooth_by_angle
_m.use_pin_to_last = True
_m.show_group_selector = False

# ---- collection membership
col_collection.objects.link(ob_cylinder)

# ---- scene / render settings (as saved in the file)
scene.frame_start = 1; scene.frame_end = 250; scene.frame_set(1)
scene.render.engine = 'BLENDER_EEVEE_NEXT'
bpy.context.view_layer.update()

# ---- added for rendering (the .blend has no active camera and no usable light): camera, sun
cam_auto = bpy.data.cameras.new('AutoCamera')
cam_auto.lens = 50.0
cam_auto.sensor_width = 36.0
cam_auto.clip_end = 1000.0
ob_auto_camera = bpy.data.objects.new('AutoCamera', cam_auto)
scene.collection.objects.link(ob_auto_camera)
ob_auto_camera.location = (2.83557, -7.13793, 3.07355)
ob_auto_camera.rotation_euler = (1.09748, -7.21219e-08, 0.694738)
scene.camera = ob_auto_camera
light_auto_sun = bpy.data.lights.new('AutoSun', 'SUN')
light_auto_sun.energy = 3.0
light_auto_sun.angle = 0.0523599
ob_auto_sun = bpy.data.objects.new('AutoSun', light_auto_sun)
scene.collection.objects.link(ob_auto_sun)
ob_auto_sun.rotation_euler = (0.872665, 0.174533, 0.523599)
bpy.context.view_layer.update()
